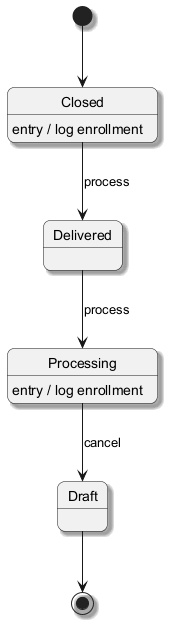

The diagram above was rendered by PlantUML. Its source (embedded in the PNG):
@startuml
skinparam backgroundColor #FFFFFF
skinparam roundCorner 15
skinparam shadowing true
[*] --> Closed
Closed --> Delivered : process
Closed : entry / log enrollment
Delivered --> Processing : process
Processing --> Draft : cancel
Processing : entry / log enrollment
Draft --> [*]
@enduml